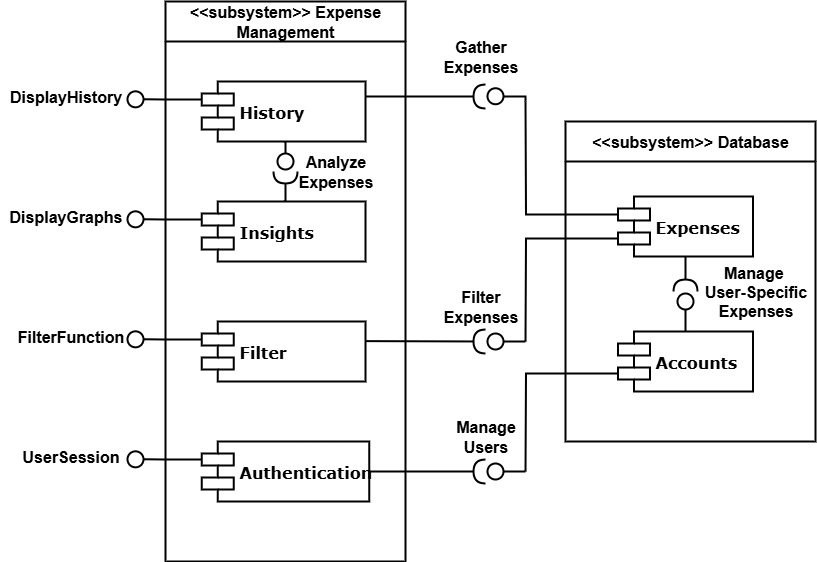

The diagram above was exported from draw.io. Its source (the exported page's mxGraphModel, read from the mxfile embedded in the PNG):
<mxGraphModel dx="2589" dy="801" grid="1" gridSize="10" guides="1" tooltips="1" connect="1" arrows="1" fold="1" page="1" pageScale="1" pageWidth="1100" pageHeight="850" background="none" math="0" shadow="0">
  <root>
    <mxCell id="0" />
    <mxCell id="1" parent="0" />
    <mxCell id="c-MW1n5wqwPjpkEfyH4o-6" value="&amp;lt;&amp;lt;subsystem&amp;gt;&amp;gt; Expense Management" style="swimlane;whiteSpace=wrap;html=1;fontSize=16;startSize=40;strokeWidth=2;fontStyle=1" parent="1" vertex="1">
      <mxGeometry x="160" y="80" width="240" height="560" as="geometry" />
    </mxCell>
    <mxCell id="c-MW1n5wqwPjpkEfyH4o-21" style="edgeStyle=orthogonalEdgeStyle;rounded=0;orthogonalLoop=1;jettySize=auto;html=1;exitX=0;exitY=0.3;exitDx=0;exitDy=0;endArrow=circle;endFill=0;fontSize=16;strokeWidth=2;fontStyle=1" parent="c-MW1n5wqwPjpkEfyH4o-6" source="c-MW1n5wqwPjpkEfyH4o-7" edge="1">
      <mxGeometry relative="1" as="geometry">
        <mxPoint x="-40" y="217.76470588235293" as="targetPoint" />
      </mxGeometry>
    </mxCell>
    <mxCell id="c-MW1n5wqwPjpkEfyH4o-52" style="edgeStyle=orthogonalEdgeStyle;rounded=0;orthogonalLoop=1;jettySize=auto;html=1;exitX=0.5;exitY=0;exitDx=0;exitDy=0;endArrow=halfCircle;endFill=0;endSize=9;fontSize=16;strokeWidth=2;fontStyle=1" parent="c-MW1n5wqwPjpkEfyH4o-6" source="c-MW1n5wqwPjpkEfyH4o-7" edge="1">
      <mxGeometry relative="1" as="geometry">
        <mxPoint x="120" y="170" as="targetPoint" />
      </mxGeometry>
    </mxCell>
    <mxCell id="c-MW1n5wqwPjpkEfyH4o-7" value="Insights" style="shape=component;align=left;spacingLeft=36;rounded=0;shadow=0;comic=0;labelBackgroundColor=none;strokeWidth=2;fontFamily=Verdana;fontSize=16;html=1;fontStyle=1" parent="c-MW1n5wqwPjpkEfyH4o-6" vertex="1">
      <mxGeometry x="36.25" y="200" width="163.75" height="60" as="geometry" />
    </mxCell>
    <mxCell id="c-MW1n5wqwPjpkEfyH4o-17" style="edgeStyle=orthogonalEdgeStyle;rounded=0;orthogonalLoop=1;jettySize=auto;html=1;exitX=0;exitY=0.3;exitDx=0;exitDy=0;endArrow=circle;endFill=0;fontSize=16;strokeWidth=2;fontStyle=1" parent="c-MW1n5wqwPjpkEfyH4o-6" source="c-MW1n5wqwPjpkEfyH4o-11" edge="1">
      <mxGeometry relative="1" as="geometry">
        <mxPoint x="-40" y="97.76470588235293" as="targetPoint" />
      </mxGeometry>
    </mxCell>
    <mxCell id="c-MW1n5wqwPjpkEfyH4o-33" style="edgeStyle=orthogonalEdgeStyle;rounded=0;orthogonalLoop=1;jettySize=auto;html=1;exitX=1;exitY=0.25;exitDx=0;exitDy=0;endArrow=halfCircle;endFill=0;endSize=9;fontSize=16;strokeWidth=2;fontStyle=1" parent="c-MW1n5wqwPjpkEfyH4o-6" source="c-MW1n5wqwPjpkEfyH4o-11" edge="1">
      <mxGeometry relative="1" as="geometry">
        <mxPoint x="320" y="95" as="targetPoint" />
      </mxGeometry>
    </mxCell>
    <mxCell id="c-MW1n5wqwPjpkEfyH4o-53" style="edgeStyle=orthogonalEdgeStyle;rounded=0;orthogonalLoop=1;jettySize=auto;html=1;exitX=0.5;exitY=1;exitDx=0;exitDy=0;endArrow=circle;endFill=0;fontSize=16;strokeWidth=2;fontStyle=1" parent="c-MW1n5wqwPjpkEfyH4o-6" source="c-MW1n5wqwPjpkEfyH4o-11" edge="1">
      <mxGeometry relative="1" as="geometry">
        <mxPoint x="120" y="170" as="targetPoint" />
      </mxGeometry>
    </mxCell>
    <mxCell id="c-MW1n5wqwPjpkEfyH4o-11" value="History" style="shape=component;align=left;spacingLeft=36;rounded=0;shadow=0;comic=0;labelBackgroundColor=none;strokeWidth=2;fontFamily=Verdana;fontSize=16;html=1;fontStyle=1" parent="c-MW1n5wqwPjpkEfyH4o-6" vertex="1">
      <mxGeometry x="36.25" y="80" width="163.75" height="60" as="geometry" />
    </mxCell>
    <mxCell id="c-MW1n5wqwPjpkEfyH4o-22" style="edgeStyle=orthogonalEdgeStyle;rounded=0;orthogonalLoop=1;jettySize=auto;html=1;exitX=0;exitY=0.3;exitDx=0;exitDy=0;endArrow=circle;endFill=0;fontSize=16;strokeWidth=2;fontStyle=1" parent="c-MW1n5wqwPjpkEfyH4o-6" source="c-MW1n5wqwPjpkEfyH4o-8" edge="1">
      <mxGeometry relative="1" as="geometry">
        <mxPoint x="-40" y="337.7647058823529" as="targetPoint" />
      </mxGeometry>
    </mxCell>
    <mxCell id="c-MW1n5wqwPjpkEfyH4o-8" value="Filter" style="shape=component;align=left;spacingLeft=36;rounded=0;shadow=0;comic=0;labelBackgroundColor=none;strokeWidth=2;fontFamily=Verdana;fontSize=16;html=1;fontStyle=1" parent="c-MW1n5wqwPjpkEfyH4o-6" vertex="1">
      <mxGeometry x="36.25" y="320" width="163.75" height="60" as="geometry" />
    </mxCell>
    <mxCell id="c-MW1n5wqwPjpkEfyH4o-27" style="edgeStyle=orthogonalEdgeStyle;rounded=0;orthogonalLoop=1;jettySize=auto;html=1;exitX=0;exitY=0.3;exitDx=0;exitDy=0;endArrow=circle;endFill=0;fontSize=16;strokeWidth=2;fontStyle=1" parent="c-MW1n5wqwPjpkEfyH4o-6" source="c-MW1n5wqwPjpkEfyH4o-26" edge="1">
      <mxGeometry relative="1" as="geometry">
        <mxPoint x="-40" y="457.7647058823529" as="targetPoint" />
      </mxGeometry>
    </mxCell>
    <mxCell id="c-MW1n5wqwPjpkEfyH4o-55" style="edgeStyle=orthogonalEdgeStyle;rounded=0;orthogonalLoop=1;jettySize=auto;html=1;exitX=1;exitY=0.5;exitDx=0;exitDy=0;endArrow=halfCircle;endFill=0;endSize=9;fontSize=16;strokeWidth=2;fontStyle=1" parent="c-MW1n5wqwPjpkEfyH4o-6" source="c-MW1n5wqwPjpkEfyH4o-26" edge="1">
      <mxGeometry relative="1" as="geometry">
        <mxPoint x="320" y="470" as="targetPoint" />
      </mxGeometry>
    </mxCell>
    <mxCell id="c-MW1n5wqwPjpkEfyH4o-26" value="Authentication" style="shape=component;align=left;spacingLeft=36;rounded=0;shadow=0;comic=0;labelBackgroundColor=none;strokeWidth=2;fontFamily=Verdana;fontSize=16;html=1;fontStyle=1" parent="c-MW1n5wqwPjpkEfyH4o-6" vertex="1">
      <mxGeometry x="36.25" y="440" width="167.5" height="60" as="geometry" />
    </mxCell>
    <mxCell id="c-MW1n5wqwPjpkEfyH4o-54" value="&lt;div style=&quot;font-size: 16px;&quot;&gt;Analyze&lt;/div&gt;&lt;div style=&quot;font-size: 16px;&quot;&gt;Expenses&lt;/div&gt;" style="text;html=1;align=center;verticalAlign=middle;resizable=0;points=[];autosize=1;strokeColor=none;fillColor=none;fontSize=16;strokeWidth=2;fontStyle=1" parent="c-MW1n5wqwPjpkEfyH4o-6" vertex="1">
      <mxGeometry x="125" y="145" width="90" height="50" as="geometry" />
    </mxCell>
    <mxCell id="c-MW1n5wqwPjpkEfyH4o-13" value="&amp;lt;&amp;lt;subsystem&amp;gt;&amp;gt; Database" style="swimlane;whiteSpace=wrap;html=1;fontSize=16;startSize=40;strokeWidth=2;fontStyle=1" parent="1" vertex="1">
      <mxGeometry x="560" y="200" width="250" height="320" as="geometry">
        <mxRectangle x="570" y="80" width="180" height="30" as="alternateBounds" />
      </mxGeometry>
    </mxCell>
    <mxCell id="c-MW1n5wqwPjpkEfyH4o-43" style="edgeStyle=orthogonalEdgeStyle;rounded=0;orthogonalLoop=1;jettySize=auto;html=1;exitX=0;exitY=0.3;exitDx=0;exitDy=0;endArrow=none;endFill=0;fontSize=16;strokeWidth=2;fontStyle=1" parent="c-MW1n5wqwPjpkEfyH4o-13" source="c-MW1n5wqwPjpkEfyH4o-15" edge="1">
      <mxGeometry relative="1" as="geometry">
        <mxPoint x="-40" y="-20" as="targetPoint" />
      </mxGeometry>
    </mxCell>
    <mxCell id="c-MW1n5wqwPjpkEfyH4o-57" style="edgeStyle=orthogonalEdgeStyle;rounded=0;orthogonalLoop=1;jettySize=auto;html=1;exitX=0;exitY=0.7;exitDx=0;exitDy=0;endArrow=none;endFill=0;fontSize=16;strokeWidth=2;fontStyle=1" parent="c-MW1n5wqwPjpkEfyH4o-13" source="c-MW1n5wqwPjpkEfyH4o-15" edge="1">
      <mxGeometry relative="1" as="geometry">
        <mxPoint x="-40" y="220" as="targetPoint" />
      </mxGeometry>
    </mxCell>
    <mxCell id="c-MW1n5wqwPjpkEfyH4o-63" style="edgeStyle=orthogonalEdgeStyle;rounded=0;orthogonalLoop=1;jettySize=auto;html=1;exitX=0.5;exitY=1;exitDx=0;exitDy=0;endArrow=halfCircle;endFill=0;endSize=9;fontSize=16;strokeWidth=2;fontStyle=1" parent="c-MW1n5wqwPjpkEfyH4o-13" source="c-MW1n5wqwPjpkEfyH4o-15" edge="1">
      <mxGeometry relative="1" as="geometry">
        <mxPoint x="120" y="170" as="targetPoint" />
      </mxGeometry>
    </mxCell>
    <mxCell id="c-MW1n5wqwPjpkEfyH4o-15" value="Expenses" style="shape=component;align=left;spacingLeft=36;rounded=0;shadow=0;comic=0;labelBackgroundColor=none;strokeWidth=2;fontFamily=Verdana;fontSize=16;html=1;fontStyle=1" parent="c-MW1n5wqwPjpkEfyH4o-13" vertex="1">
      <mxGeometry x="52.5" y="75" width="135" height="60" as="geometry" />
    </mxCell>
    <mxCell id="c-MW1n5wqwPjpkEfyH4o-60" style="edgeStyle=orthogonalEdgeStyle;rounded=0;orthogonalLoop=1;jettySize=auto;html=1;exitX=0;exitY=0.7;exitDx=0;exitDy=0;endArrow=none;endFill=0;fontSize=16;strokeWidth=2;fontStyle=1" parent="c-MW1n5wqwPjpkEfyH4o-13" source="c-MW1n5wqwPjpkEfyH4o-25" edge="1">
      <mxGeometry relative="1" as="geometry">
        <mxPoint x="-40" y="350" as="targetPoint" />
      </mxGeometry>
    </mxCell>
    <mxCell id="c-MW1n5wqwPjpkEfyH4o-64" style="edgeStyle=orthogonalEdgeStyle;rounded=0;orthogonalLoop=1;jettySize=auto;html=1;exitX=0.5;exitY=0;exitDx=0;exitDy=0;endArrow=circle;endFill=0;fontSize=16;strokeWidth=2;fontStyle=1" parent="c-MW1n5wqwPjpkEfyH4o-13" source="c-MW1n5wqwPjpkEfyH4o-25" edge="1">
      <mxGeometry relative="1" as="geometry">
        <mxPoint x="120" y="170" as="targetPoint" />
      </mxGeometry>
    </mxCell>
    <mxCell id="c-MW1n5wqwPjpkEfyH4o-25" value="Accounts" style="shape=component;align=left;spacingLeft=36;rounded=0;shadow=0;comic=0;labelBackgroundColor=none;strokeWidth=2;fontFamily=Verdana;fontSize=16;html=1;fontStyle=1" parent="c-MW1n5wqwPjpkEfyH4o-13" vertex="1">
      <mxGeometry x="52.5" y="210" width="135" height="60" as="geometry" />
    </mxCell>
    <mxCell id="c-MW1n5wqwPjpkEfyH4o-65" value="Manage&amp;nbsp;&lt;div style=&quot;font-size: 16px;&quot;&gt;User-Specific&lt;div style=&quot;font-size: 16px;&quot;&gt;Expenses&lt;/div&gt;&lt;/div&gt;" style="text;html=1;align=center;verticalAlign=middle;resizable=0;points=[];autosize=1;strokeColor=none;fillColor=none;fontSize=16;strokeWidth=2;fontStyle=1" parent="c-MW1n5wqwPjpkEfyH4o-13" vertex="1">
      <mxGeometry x="130" y="135" width="120" height="70" as="geometry" />
    </mxCell>
    <mxCell id="c-MW1n5wqwPjpkEfyH4o-18" value="DisplayHistory" style="text;html=1;align=center;verticalAlign=middle;resizable=0;points=[];autosize=1;strokeColor=none;fillColor=none;fontSize=16;strokeWidth=2;fontStyle=1" parent="1" vertex="1">
      <mxGeometry x="-5" y="160" width="130" height="30" as="geometry" />
    </mxCell>
    <mxCell id="c-MW1n5wqwPjpkEfyH4o-19" value="FilterFunction" style="text;html=1;align=center;verticalAlign=middle;resizable=0;points=[];autosize=1;strokeColor=none;fillColor=none;fontSize=16;strokeWidth=2;fontStyle=1" parent="1" vertex="1">
      <mxGeometry x="5" y="400" width="120" height="30" as="geometry" />
    </mxCell>
    <mxCell id="c-MW1n5wqwPjpkEfyH4o-23" value="DisplayGraphs" style="text;html=1;align=center;verticalAlign=middle;resizable=0;points=[];autosize=1;strokeColor=none;fillColor=none;fontSize=16;strokeWidth=2;fontStyle=1" parent="1" vertex="1">
      <mxGeometry x="-5" y="280" width="130" height="30" as="geometry" />
    </mxCell>
    <mxCell id="c-MW1n5wqwPjpkEfyH4o-28" value="UserSession" style="text;html=1;align=center;verticalAlign=middle;resizable=0;points=[];autosize=1;strokeColor=none;fillColor=none;fontSize=16;strokeWidth=2;fontStyle=1" parent="1" vertex="1">
      <mxGeometry x="10" y="520" width="110" height="30" as="geometry" />
    </mxCell>
    <mxCell id="c-MW1n5wqwPjpkEfyH4o-44" value="" style="edgeStyle=orthogonalEdgeStyle;orthogonalLoop=1;jettySize=auto;html=1;rounded=0;endArrow=circle;endFill=0;endSize=6;fontSize=16;strokeWidth=2;fontStyle=1" parent="1" edge="1">
      <mxGeometry width="80" relative="1" as="geometry">
        <mxPoint x="520" y="180" as="sourcePoint" />
        <mxPoint x="480" y="174.5" as="targetPoint" />
        <Array as="points">
          <mxPoint x="520" y="175" />
          <mxPoint x="500" y="175" />
        </Array>
      </mxGeometry>
    </mxCell>
    <mxCell id="c-MW1n5wqwPjpkEfyH4o-45" value="Filter&lt;div style=&quot;font-size: 16px;&quot;&gt;Expenses&lt;/div&gt;" style="text;html=1;align=center;verticalAlign=middle;resizable=0;points=[];autosize=1;strokeColor=none;fillColor=none;fontSize=16;strokeWidth=2;fontStyle=1" parent="1" vertex="1">
      <mxGeometry x="430" y="360" width="90" height="50" as="geometry" />
    </mxCell>
    <mxCell id="c-MW1n5wqwPjpkEfyH4o-46" value="&lt;div style=&quot;font-size: 16px;&quot;&gt;Gather&lt;/div&gt;&lt;div style=&quot;font-size: 16px;&quot;&gt;Expenses&lt;/div&gt;" style="text;html=1;align=center;verticalAlign=middle;resizable=0;points=[];autosize=1;strokeColor=none;fillColor=none;fontSize=16;strokeWidth=2;fontStyle=1" parent="1" vertex="1">
      <mxGeometry x="430" y="110" width="90" height="50" as="geometry" />
    </mxCell>
    <mxCell id="c-MW1n5wqwPjpkEfyH4o-58" value="" style="edgeStyle=none;orthogonalLoop=1;jettySize=auto;html=1;rounded=0;endArrow=circle;endFill=0;fontSize=16;strokeWidth=2;fontStyle=1" parent="1" edge="1">
      <mxGeometry width="80" relative="1" as="geometry">
        <mxPoint x="520" y="420" as="sourcePoint" />
        <mxPoint x="480" y="420" as="targetPoint" />
        <Array as="points" />
      </mxGeometry>
    </mxCell>
    <mxCell id="c-MW1n5wqwPjpkEfyH4o-59" value="" style="edgeStyle=none;orthogonalLoop=1;jettySize=auto;html=1;rounded=0;exitX=1.002;exitY=0.327;exitDx=0;exitDy=0;exitPerimeter=0;endSize=9;endArrow=halfCircle;endFill=0;fontSize=16;strokeWidth=2;fontStyle=1" parent="1" source="c-MW1n5wqwPjpkEfyH4o-8" edge="1">
      <mxGeometry width="80" relative="1" as="geometry">
        <mxPoint x="350" y="420" as="sourcePoint" />
        <mxPoint x="480" y="420" as="targetPoint" />
        <Array as="points" />
      </mxGeometry>
    </mxCell>
    <mxCell id="c-MW1n5wqwPjpkEfyH4o-61" value="" style="edgeStyle=none;orthogonalLoop=1;jettySize=auto;html=1;rounded=0;endArrow=circle;endFill=0;fontSize=16;strokeWidth=2;fontStyle=1" parent="1" edge="1">
      <mxGeometry width="80" relative="1" as="geometry">
        <mxPoint x="520" y="550" as="sourcePoint" />
        <mxPoint x="480" y="550" as="targetPoint" />
        <Array as="points" />
      </mxGeometry>
    </mxCell>
    <mxCell id="c-MW1n5wqwPjpkEfyH4o-62" value="Manage&lt;div style=&quot;font-size: 16px;&quot;&gt;Users&lt;/div&gt;" style="text;html=1;align=center;verticalAlign=middle;resizable=0;points=[];autosize=1;strokeColor=none;fillColor=none;fontSize=16;strokeWidth=2;fontStyle=1" parent="1" vertex="1">
      <mxGeometry x="440" y="490" width="80" height="50" as="geometry" />
    </mxCell>
  </root>
</mxGraphModel>